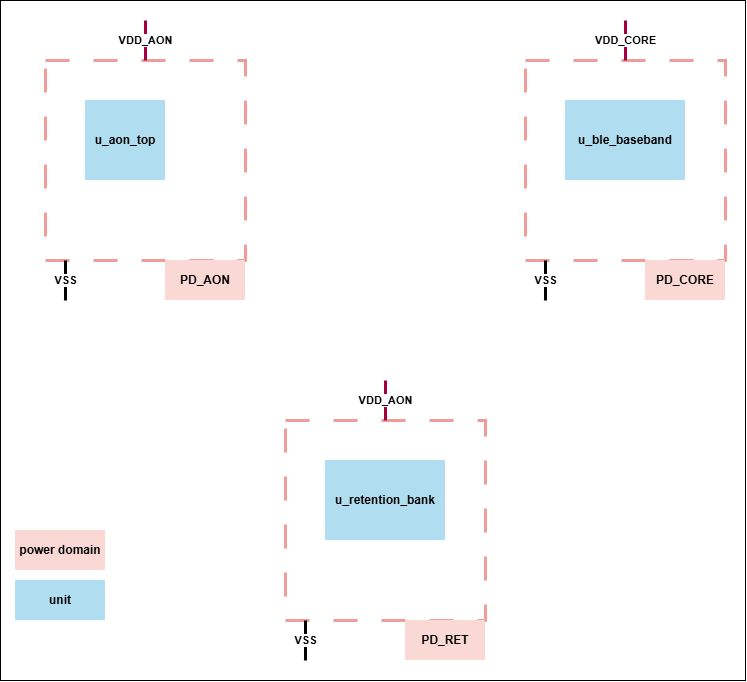

The diagram above was exported from draw.io. Its source (the exported page's mxGraphModel, read from the mxfile embedded in the PNG):
<mxGraphModel dx="1776" dy="969" grid="1" gridSize="10" guides="1" tooltips="1" connect="1" arrows="1" fold="1" page="1" pageScale="1" pageWidth="850" pageHeight="1100" math="0" shadow="0">
  <root>
    <mxCell id="0" />
    <mxCell id="1" parent="0" />
    <mxCell id="9X5RgPzkhvrGh1-2-x7W-20" parent="1" style="rounded=0;whiteSpace=wrap;html=1;fillColor=none;" value="" vertex="1">
      <mxGeometry height="680" width="745" x="35" y="20" as="geometry" />
    </mxCell>
    <mxCell id="9X5RgPzkhvrGh1-2-x7W-1" parent="1" style="whiteSpace=wrap;html=1;aspect=fixed;fillColor=none;dashed=1;dashPattern=8 8;strokeColor=#F19C99;strokeWidth=3;" value="" vertex="1">
      <mxGeometry height="200" width="200" x="80" y="80" as="geometry" />
    </mxCell>
    <mxCell id="9X5RgPzkhvrGh1-2-x7W-2" parent="1" style="rounded=0;whiteSpace=wrap;html=1;fillColor=#b1ddf0;strokeColor=none;" value="&lt;b&gt;u_aon_top&lt;/b&gt;" vertex="1">
      <mxGeometry height="80" width="80" x="120" y="120" as="geometry" />
    </mxCell>
    <mxCell id="9X5RgPzkhvrGh1-2-x7W-3" parent="1" style="rounded=0;whiteSpace=wrap;html=1;fillColor=#fad9d5;strokeColor=none;" value="&lt;b&gt;PD_AON&lt;/b&gt;" vertex="1">
      <mxGeometry height="40" width="80" x="200" y="280" as="geometry" />
    </mxCell>
    <mxCell id="9X5RgPzkhvrGh1-2-x7W-4" parent="1" style="whiteSpace=wrap;html=1;aspect=fixed;fillColor=none;dashed=1;dashPattern=8 8;strokeWidth=3;strokeColor=#F19C99;" value="" vertex="1">
      <mxGeometry height="200" width="200" x="560" y="80" as="geometry" />
    </mxCell>
    <mxCell id="9X5RgPzkhvrGh1-2-x7W-5" parent="1" style="rounded=0;whiteSpace=wrap;html=1;fillColor=#fad9d5;strokeColor=none;" value="&lt;b&gt;PD_CORE&lt;/b&gt;" vertex="1">
      <mxGeometry height="40" width="80" x="680" y="280" as="geometry" />
    </mxCell>
    <mxCell id="9X5RgPzkhvrGh1-2-x7W-6" parent="1" style="rounded=0;whiteSpace=wrap;html=1;fillColor=#b1ddf0;strokeColor=none;" value="&lt;b&gt;u_ble_baseband&lt;/b&gt;" vertex="1">
      <mxGeometry height="80" width="120" x="600" y="120" as="geometry" />
    </mxCell>
    <mxCell id="9X5RgPzkhvrGh1-2-x7W-7" parent="1" style="whiteSpace=wrap;html=1;aspect=fixed;fillColor=none;dashed=1;dashPattern=8 8;strokeWidth=3;strokeColor=#F19C99;" value="" vertex="1">
      <mxGeometry height="200" width="200" x="320" y="440" as="geometry" />
    </mxCell>
    <mxCell id="9X5RgPzkhvrGh1-2-x7W-8" parent="1" style="rounded=0;whiteSpace=wrap;html=1;fillColor=#fad9d5;strokeColor=none;" value="&lt;b&gt;PD_RET&lt;/b&gt;" vertex="1">
      <mxGeometry height="40" width="80" x="440" y="640" as="geometry" />
    </mxCell>
    <mxCell id="9X5RgPzkhvrGh1-2-x7W-9" parent="1" style="rounded=0;whiteSpace=wrap;html=1;fillColor=#b1ddf0;strokeColor=none;" value="&lt;b&gt;u_retention_bank&lt;/b&gt;" vertex="1">
      <mxGeometry height="80" width="120" x="360" y="480" as="geometry" />
    </mxCell>
    <mxCell id="9X5RgPzkhvrGh1-2-x7W-11" parent="1" style="rounded=0;whiteSpace=wrap;html=1;fillColor=#fad9d5;strokeColor=none;" value="&lt;b&gt;power domain&lt;/b&gt;" vertex="1">
      <mxGeometry height="40" width="90" x="50" y="550" as="geometry" />
    </mxCell>
    <mxCell id="9X5RgPzkhvrGh1-2-x7W-12" parent="1" style="rounded=0;whiteSpace=wrap;html=1;fillColor=#b1ddf0;strokeColor=none;" value="&lt;b&gt;unit&lt;/b&gt;" vertex="1">
      <mxGeometry height="40" width="90" x="50" y="600" as="geometry" />
    </mxCell>
    <mxCell id="9X5RgPzkhvrGh1-2-x7W-14" edge="1" parent="1" style="endArrow=none;html=1;rounded=0;defaultLabelBackgroundColor=page;labelPadding=0 4;strokeWidth=3;fillColor=#d80073;strokeColor=#A50040;" value="&lt;b&gt;VDD_AON&lt;/b&gt;">
      <mxGeometry height="50" relative="1" width="50" as="geometry">
        <mxPoint as="offset" />
        <mxPoint x="180" y="80" as="sourcePoint" />
        <mxPoint x="180" y="40" as="targetPoint" />
      </mxGeometry>
    </mxCell>
    <mxCell id="9X5RgPzkhvrGh1-2-x7W-15" edge="1" parent="1" style="endArrow=none;html=1;rounded=0;defaultLabelBackgroundColor=page;labelPadding=0 4;strokeWidth=3;fillColor=#d80073;strokeColor=#A50040;" value="&lt;b&gt;VDD_CORE&lt;/b&gt;">
      <mxGeometry height="50" relative="1" width="50" as="geometry">
        <mxPoint as="offset" />
        <mxPoint x="660" y="80" as="sourcePoint" />
        <mxPoint x="660" y="40" as="targetPoint" />
      </mxGeometry>
    </mxCell>
    <mxCell id="9X5RgPzkhvrGh1-2-x7W-16" edge="1" parent="1" style="endArrow=none;html=1;rounded=0;defaultLabelBackgroundColor=page;labelPadding=0 4;strokeWidth=3;fillColor=#d80073;strokeColor=#A50040;" value="&lt;b&gt;VDD_AON&lt;/b&gt;">
      <mxGeometry height="50" relative="1" width="50" as="geometry">
        <mxPoint as="offset" />
        <mxPoint x="420" y="440" as="sourcePoint" />
        <mxPoint x="420" y="400" as="targetPoint" />
      </mxGeometry>
    </mxCell>
    <mxCell id="9X5RgPzkhvrGh1-2-x7W-17" edge="1" parent="1" style="endArrow=none;html=1;rounded=0;defaultLabelBackgroundColor=page;labelPadding=0 4;strokeWidth=3;fillColor=#d80073;strokeColor=#000000;" value="&lt;b&gt;VSS&lt;/b&gt;">
      <mxGeometry height="50" relative="1" width="50" as="geometry">
        <mxPoint as="offset" />
        <mxPoint x="100" y="320" as="sourcePoint" />
        <mxPoint x="100" y="280" as="targetPoint" />
      </mxGeometry>
    </mxCell>
    <mxCell id="9X5RgPzkhvrGh1-2-x7W-18" edge="1" parent="1" style="endArrow=none;html=1;rounded=0;defaultLabelBackgroundColor=page;labelPadding=0 4;strokeWidth=3;fillColor=#d80073;strokeColor=#000000;" value="&lt;b&gt;VSS&lt;/b&gt;">
      <mxGeometry height="50" relative="1" width="50" as="geometry">
        <mxPoint as="offset" />
        <mxPoint x="580" y="320" as="sourcePoint" />
        <mxPoint x="580" y="280" as="targetPoint" />
      </mxGeometry>
    </mxCell>
    <mxCell id="9X5RgPzkhvrGh1-2-x7W-19" edge="1" parent="1" style="endArrow=none;html=1;rounded=0;defaultLabelBackgroundColor=page;labelPadding=0 4;strokeWidth=3;fillColor=#d80073;strokeColor=#000000;" value="&lt;b&gt;VSS&lt;/b&gt;">
      <mxGeometry height="50" relative="1" width="50" as="geometry">
        <mxPoint as="offset" />
        <mxPoint x="340" y="680" as="sourcePoint" />
        <mxPoint x="340" y="640" as="targetPoint" />
      </mxGeometry>
    </mxCell>
  </root>
</mxGraphModel>